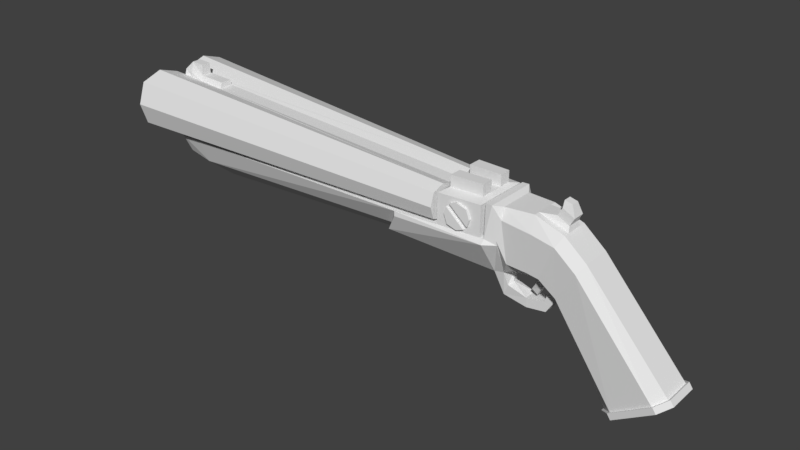 # Source: Shotgun.blend  (saved by Blender 2.80.75; exported with 4.5.12 LTS)
import bpy
from mathutils import Matrix  # noqa: F401  (used for matrix-valued properties, if any)

bpy.ops.wm.read_factory_settings(use_empty=True)
scene = bpy.context.scene
scene.name = 'Scene'

# ---- collections
col_collection_1 = bpy.data.collections.new('Collection 1'); scene.collection.children.link(col_collection_1)

# ---- materials (node trees are filled in below, after node groups)
mat_material = bpy.data.materials.new('Material')
mat_material.alpha_threshold = 0.0
mat_material.use_transparent_shadow = False
mat_material.roughness = 0.5
mat_material.line_color = (0.0, 0.0, 0.0, 1.0)

# ---- material node trees

# ---- world
world_world = bpy.data.worlds.new('World'); scene.world = world_world
world_world.color = (0.05088, 0.05088, 0.05088)
world_world.use_sun_shadow = False
world_world.sun_shadow_jitter_overblur = 0.0
world_world.cycles.sampling_method = 'MANUAL'

# ---- meshes
me_cube = bpy.data.meshes.new('Cube')
me_cube.from_pydata([(2.326, 4.079, 0.1766), (2.326, 0.6937, 0.1766), (2.353, 4.397, 0.187), (2.353, 2.38, -0.08136), (2.353, 2.38, 0.4554), (-3.384, 6.128, 0.7257), (-3.384, 6.128, 0.0278), (-3.384, 0.8821, 0.7257), (-3.384, 0.8821, 0.0278), (2.353, 0.8666, -0.01426), (2.353, 0.8666, 0.3883), (-3.384, 0.7834, 0.3767), (-3.384, 6.227, 0.3767), (-3.384, 3.505, 0.01466), (-3.384, 3.505, 0.7388), (2.353, 3.893, -0.01426), (2.353, 3.893, 0.3883), (-3.384, 3.505, 0.842), (-3.384, 3.505, -0.08852), (-3.384, 7.002, 0.3767), (-3.384, 0.007841, 0.3767), (-3.384, 1.464, 0.1052), (-3.384, 1.464, 0.6483), (-3.384, 5.546, 0.1052), (-3.384, 5.546, 0.6483), (2.326, 2.386, -0.0486), (2.326, 2.386, 0.4018), (2.326, 1.117, 0.0077), (2.326, 1.117, 0.3455), (2.326, 3.656, 0.0077), (2.326, 3.656, 0.3455), (-2.711, 4.808, -0.08395), (-2.711, 3.645, -0.3866), (-2.959, 3.645, -0.08395), (-2.959, 2.741, -0.3005), (-2.315, 3.645, -0.4743), (-2.315, 4.808, -0.08395), (3.157, 3.401, -0.07871), (5.036, 1.166, -2.137), (5.941, 1.791, -1.528), (4.615, 1.791, -0.03834), (4.155, 0.7636, -0.7845), (3.895, 0.6291, -0.6094), (4.262, 1.791, 0.2552), (3.799, 1.791, 0.4115), (3.784, 0.6291, -0.5933), (0.2914, 2.908, -0.08395), (-2.928, 3.773, -0.0882), (-2.912, 3.864, -0.08395), (-2.951, 3.682, -0.08395), (-3.173, 0.8815, 0.02606), (-3.173, 0.8817, 0.7155), (-3.173, 0.007604, 0.371), (-3.173, 0.007518, 0.3689), (-2.32, 0.8794, 0.6664), (-3.002, 0.8807, 0.6941), (-3.002, 0.8807, 0.7869), (-3.173, 0.6683, 0.8083), (-2.32, 0.6666, 0.7592), (-2.78, 0.8803, 0.6851), (-2.78, 0.6673, 0.7779), (-2.78, 0.5817, 0.9527), (-3.002, 0.5819, 0.9618), (1.479, 2.808, -0.3971), (1.687, 4.211, -0.08395), (3.458, 1.644, -0.5871), (3.354, 2.157, 0.4027), (1.481, 3.283, -0.4813), (3.15, 1.136, -0.6937), (1.692, 4.258, -0.1616), (3.15, 3.787, -0.1528), (3.15, 3.216, 0.4446), (3.256, 3.27, 0.4446), (3.307, 1.17, -0.6617), (3.32, 2.842, -0.1539), (3.313, 2.891, -0.08515), (2.326, -4.079, 0.1766), (2.326, -0.6937, 0.1766), (2.353, -4.397, 0.187), (2.353, -2.38, -0.08136), (2.353, -2.38, 0.4554), (-3.384, -6.128, 0.7257), (-3.384, -6.128, 0.0278), (-3.384, -0.8821, 0.7257), (-3.384, -0.8821, 0.0278), (2.353, -0.8666, -0.01426), (2.353, -0.8666, 0.3883), (-3.384, -0.7834, 0.3767), (-3.384, -6.227, 0.3767), (-3.384, -3.505, 0.01466), (-3.384, -3.505, 0.7388), (2.353, -3.893, -0.01426), (2.353, -3.893, 0.3883), (-3.384, -3.505, 0.842), (-3.384, -3.505, -0.08852), (-3.384, -7.002, 0.3767), (-3.384, -0.007841, 0.3767), (-3.384, -1.464, 0.1052), (-3.384, -1.464, 0.6483), (-3.384, -5.546, 0.1052), (-3.384, -5.546, 0.6483), (2.326, -2.386, -0.0486), (2.326, -2.386, 0.4018), (2.326, -1.117, 0.0077), (2.326, -1.117, 0.3455), (2.326, -3.656, 0.0077), (2.326, -3.656, 0.3455), (-2.711, -4.808, -0.08395), (-2.711, -3.645, -0.3866), (-2.959, -3.645, -0.08395), (-2.959, -2.741, -0.3005), (-2.315, -3.645, -0.4743), (-2.315, -4.808, -0.08395), (3.157, -3.401, -0.07871), (5.036, -1.262, -2.137), (5.941, -1.791, -1.528), (4.615, -1.791, -0.03834), (4.155, -0.8458, -0.7845), (3.895, -0.7151, -0.6094), (4.262, -1.791, 0.2552), (3.799, -1.791, 0.4115), (3.784, -0.7151, -0.5933), (0.2914, -2.908, -0.08395), (-2.928, -3.773, -0.0882), (-2.912, -3.864, -0.08395), (-2.951, -3.682, -0.08395), (-2.711, 0.0, -0.7636), (-3.172, 0.0, -0.09004), (-3.038, 0.0, -0.4475), (-2.315, 0.0, -0.8671), (-3.173, -0.8815, 0.02606), (-3.173, -0.8817, 0.7155), (-3.173, -0.007604, 0.371), (-3.173, -0.007518, 0.3689), (-2.32, -0.8794, 0.6664), (-3.002, -0.8807, 0.6941), (-3.002, -0.8807, 0.7869), (-3.173, -0.6683, 0.8083), (-2.32, -0.6666, 0.7592), (-2.78, -0.8803, 0.6851), (-2.78, -0.6673, 0.7779), (-2.78, -0.5817, 0.9527), (-3.002, -0.5819, 0.9618), (1.479, 0.0, -0.6926), (1.479, -2.808, -0.3971), (1.687, -4.211, -0.08395), (3.458, -1.262, -0.5871), (3.354, -2.157, 0.4027), (3.15, 0.0, -0.7051), (1.481, -3.283, -0.4813), (3.15, -1.155, -0.6937), (1.692, -4.258, -0.1616), (3.15, -3.787, -0.1528), (3.15, -3.216, 0.4446), (3.256, -3.27, 0.4446), (1.476, 0.0, -0.7803), (3.307, -1.189, -0.6617), (3.32, -2.842, -0.1539), (3.313, -2.891, -0.08515), (2.405, 3.806, -0.08133), (2.405, -3.806, -0.08133), (3.092, -3.435, -0.07893), (3.092, 3.435, -0.07893), (3.012, -2.236, 0.4503), (3.092, -3.435, 0.4092), (2.485, -2.45, 0.4485), (2.405, -3.806, 0.4068), (2.405, 3.806, 0.4068), (2.485, 2.45, 0.4485), (3.012, 2.236, 0.4503), (3.092, 3.435, 0.4092), (4.262, -1.079, 0.2552), (3.799, -1.079, 0.4115), (2.485, -0.8907, 0.4473), (3.012, -0.8126, 0.4482), (4.262, 1.079, 0.2552), (3.799, 1.079, 0.4115), (2.485, 0.8907, 0.4473), (3.012, 0.8126, 0.4482), (2.485, 2.45, 0.6273), (3.012, 2.236, 0.6291), (3.012, -2.236, 0.6291), (2.485, -2.45, 0.6273), (2.484, 0.8907, 0.6261), (3.012, -0.8126, 0.6271), (2.484, -0.8907, 0.6261), (3.012, 0.8126, 0.6271), (4.242, 0.4703, 0.629), (4.122, 0.4703, 0.6584), (4.242, -0.4703, 0.629), (4.122, -0.4703, 0.6584), (4.24, 0.7345, 0.3334), (4.31, 0.7345, 0.458), (4.049, -0.7345, 0.4306), (4.119, -0.7345, 0.5552), (4.119, 0.7345, 0.5552), (4.049, 0.7345, 0.4306), (4.24, -0.7345, 0.3334), (4.31, -0.7345, 0.458), (5.089, 1.166, -2.216), (5.24, 2.34, -2.114), (5.79, 2.802, -1.629), (5.187, 2.34, -2.036), (3.853, 2.802, 0.1803), (3.764, 2.34, -0.4382), (3.957, 2.34, -0.4653), (4.201, 2.802, 0.1111), (4.232, 2.34, -0.6601), (4.538, 2.802, -0.1627), (3.371, 2.802, 0.2377), (3.441, 2.34, -0.4222), (5.79, -2.802, -1.629), (5.187, -2.34, -2.036), (3.853, -2.802, 0.1803), (3.764, -2.34, -0.4382), (3.957, -2.34, -0.4653), (4.201, -2.802, 0.1111), (4.232, -2.34, -0.6601), (4.538, -2.802, -0.1627), (3.371, -2.802, 0.2377), (3.441, -2.34, -0.4222), (5.24, -2.34, -2.114), (5.089, -1.262, -2.216), (5.089, 0.0, -2.221), (5.994, -1.791, -1.606), (5.994, 0.0, -1.606), (5.994, 1.791, -1.606), (5.843, 2.802, -1.708), (5.843, -2.802, -1.708), (6.035, 1.944, -1.584), (5.871, 3.04, -1.694), (5.159, 2.538, -2.049), (4.996, 1.266, -2.16), (5.159, -2.537, -2.049), (4.996, -1.368, -2.16), (5.977, -1.942, -1.498), (5.977, 1.944, -1.498), (6.035, 0.0008084, -1.584), (5.053, 0.0008084, -2.251), (5.053, 1.266, -2.245), (5.814, 3.04, -1.609), (5.814, -3.038, -1.609), (6.035, -1.942, -1.584), (5.053, -1.368, -2.245), (5.217, -2.537, -2.135), (5.217, 2.538, -2.135), (5.871, -3.038, -1.694), (2.625, 3.687, 0.3101), (2.625, -3.687, 0.3101), (2.743, 3.624, 0.3512), (2.743, -3.624, 0.3512), (2.743, 3.624, -0.05516), (2.743, -3.624, -0.05516), (2.592, 3.705, -0.002487), (2.592, -3.705, -0.002487), (2.576, 3.714, 0.2532), (2.576, -3.714, 0.2532), (2.908, 3.535, 0.03827), (2.908, -3.535, 0.03827), (2.54, 3.733, 0.148), (2.54, -3.733, 0.148), (2.946, 3.514, 0.148), (2.946, -3.514, 0.148), (2.893, 3.542, 0.2985), (2.893, -3.542, 0.2985), (2.854, 3.564, -0.01623), (2.854, -3.564, -0.01623), (2.743, 3.624, -0.05516), (2.592, 3.705, -0.002487), (2.54, 3.733, 0.148), (2.576, 3.714, 0.2532), (2.854, 3.564, -0.01623), (2.625, 3.687, 0.3101), (2.743, 3.624, 0.3512), (2.893, 3.542, 0.2985), (2.946, 3.514, 0.148), (2.908, 3.535, 0.03827), (2.743, -3.624, -0.05516), (2.854, -3.564, -0.01623), (2.576, -3.714, 0.2532), (2.54, -3.733, 0.148), (2.592, -3.705, -0.002487), (2.625, -3.687, 0.3101), (2.908, -3.535, 0.03827), (2.946, -3.514, 0.148), (2.893, -3.542, 0.2985), (2.743, -3.624, 0.3512), (2.592, 3.705, -0.002487), (2.743, 3.624, -0.05516), (2.54, 3.733, 0.148), (2.576, 3.714, 0.2532), (2.854, 3.564, -0.01623), (2.743, 3.624, 0.3512), (2.625, 3.687, 0.3101), (2.893, 3.542, 0.2985), (2.946, 3.514, 0.148), (2.908, 3.535, 0.03827), (2.854, -3.564, -0.01623), (2.743, -3.624, -0.05516), (2.576, -3.714, 0.2532), (2.54, -3.733, 0.148), (2.592, -3.705, -0.002487), (2.908, -3.535, 0.03827), (2.625, -3.687, 0.3101), (2.946, -3.514, 0.148), (2.893, -3.542, 0.2985), (2.743, -3.624, 0.3512), (2.625, -3.687, 0.3101), (2.908, -3.535, 0.03827), (2.946, -3.514, 0.148), (2.893, -3.542, 0.2985), (2.743, -3.624, 0.3512), (2.743, -3.624, -0.05516), (2.854, -3.564, -0.01623), (2.576, -3.714, 0.2532), (2.54, -3.733, 0.148), (2.592, -3.705, -0.002487), (2.625, 3.687, 0.3101), (2.743, 3.624, 0.3512), (2.893, 3.542, 0.2985), (2.946, 3.514, 0.148), (2.908, 3.535, 0.03827), (2.743, 3.624, -0.05516), (2.592, 3.705, -0.002487), (2.54, 3.733, 0.148), (2.576, 3.714, 0.2532), (2.854, 3.564, -0.01623), (2.908, -3.535, 0.03827), (2.625, -3.687, 0.3101), (2.946, -3.514, 0.148), (2.893, -3.542, 0.2985), (2.743, -3.624, 0.3512), (2.854, -3.564, -0.01623), (2.743, -3.624, -0.05516), (2.576, -3.714, 0.2532), (2.54, -3.733, 0.148), (2.592, -3.705, -0.002487), (2.743, 3.624, 0.3512), (2.625, 3.687, 0.3101), (2.893, 3.542, 0.2985), (2.946, 3.514, 0.148), (2.908, 3.535, 0.03827), (2.592, 3.705, -0.002487), (2.743, 3.624, -0.05516), (2.54, 3.733, 0.148), (2.576, 3.714, 0.2532), (2.854, 3.564, -0.01623), (2.908, -3.845, 0.03827), (2.625, -3.998, 0.3101), (2.946, -3.824, 0.148), (2.893, -3.853, 0.2985), (2.743, -3.934, 0.3512), (2.854, -3.874, -0.01623), (2.743, -3.934, -0.05516), (2.576, -4.024, 0.2532), (2.54, -4.044, 0.148), (2.592, -4.015, -0.002487), (2.743, 3.624, 0.3512), (2.625, 3.687, 0.3101), (2.893, 3.542, 0.2985), (2.946, 3.514, 0.148), (2.908, 3.535, 0.03827), (2.592, 3.705, -0.002487), (2.743, 3.624, -0.05516), (2.54, 3.733, 0.148), (2.576, 3.714, 0.2532), (2.854, 3.564, -0.01623), (2.743, 3.624, 0.3512), (2.625, 3.687, 0.3101), (2.893, 3.542, 0.2985), (2.946, 3.514, 0.148), (2.908, 3.535, 0.03827), (2.592, 3.705, -0.002487), (2.743, 3.624, -0.05516), (2.54, 3.733, 0.148), (2.576, 3.714, 0.2532), (2.854, 3.564, -0.01623), (2.746, 3.837, 0.3512), (2.629, 3.901, 0.3101), (2.897, 3.756, 0.2985), (2.949, 3.728, 0.148), (2.911, 3.749, 0.03827), (2.596, 3.919, -0.002487), (2.746, 3.837, -0.05516), (2.543, 3.947, 0.148), (2.58, 3.927, 0.2532), (2.857, 3.777, -0.01623), (3.374, -0.001888, -0.8367), (3.291, -0.001888, -1.049), (3.283, 0.6978, -1.041), (3.357, 0.826, -0.864), (3.283, -0.7191, -1.041), (3.357, -0.847, -0.864), (4.034, -0.8458, -0.7025), (4.034, 0.7636, -0.7025), (3.937, 0.7653, -0.9139), (3.982, 0.7653, -1.053), (3.937, -0.8441, -0.9139), (3.982, -0.8441, -1.053), (3.663, 0.7658, -0.9502), (3.669, 0.7658, -1.097), (3.663, -0.8436, -0.9502), (3.669, -0.8436, -1.097), (3.664, 0.003262, -1.1), (3.659, 0.003262, -0.9535), (3.784, 0.6291, -0.7007), (3.895, 0.6291, -0.7168), (3.784, -0.7151, -0.7007), (3.895, -0.7151, -0.7168), (3.803, -0.02586, -0.8769), (3.71, -0.02586, -0.8134), (3.712, -0.4651, -0.8083), (3.805, -0.4651, -0.8717)], [(387, 388), (403, 404)], [(6, 19, 2, 15), (66, 209, 210, 65, 73, 74, 75, 72), (33, 34, 128, 127), (23, 29, 0, 12), (13, 25, 29, 23), (14, 26, 28, 22), (22, 28, 1, 11), (59, 55, 56, 60), (47, 18, 6, 15, 3, 46, 48), (24, 30, 26, 14), (11, 1, 27, 21), (18, 13, 23, 6), (12, 0, 30, 24), (21, 27, 25, 13), (19, 12, 24, 5), (7, 22, 11, 20), (17, 14, 22, 7), (19, 5, 16, 2), (8, 21, 13, 18), (6, 23, 12, 19), (17, 7, 51, 55, 59, 54, 10, 4), (20, 11, 21, 8), (5, 24, 14, 17), (143, 63, 67, 155), (126, 128, 34, 32), (31, 32, 34, 33, 49, 47, 48), (162, 161, 113, 37), (154, 147, 66, 72), (146, 156, 73, 65), (114, 117, 41, 38), (31, 36, 35, 32), (32, 35, 129, 126), (201, 208, 40, 39), (393, 118, 42, 394), (116, 115, 39, 40), (121, 45, 405, 407), (176, 175, 43, 44), (147, 120, 172, 176, 44, 66), (203, 209, 66, 44), (206, 203, 44, 43), (208, 206, 43, 40), (153, 154, 72, 71), (121, 146, 65, 45), (52, 51, 7, 20), (50, 53, 52, 20, 8), (5, 17, 4, 16), (9, 85, 130, 50), (50, 8, 18, 47, 49, 46, 3, 9), (131, 51, 52, 132), (55, 51, 57, 56), (131, 137, 57, 51), (58, 138, 134, 54), (54, 59, 60, 58), (60, 140, 138, 58), (62, 142, 141, 61), (57, 137, 142, 62), (60, 56, 62, 61), (56, 57, 62), (226, 227, 230, 229), (35, 36, 64, 63), (175, 171, 119, 116, 40, 43), (67, 69, 70, 68), (35, 63, 143, 129), (165, 173, 177, 168, 167, 166), (63, 64, 69, 67), (148, 68, 389, 388, 391, 150), (54, 134, 86, 10), (50, 130, 133, 53), (68, 70, 74, 73), (74, 70, 37, 75), (71, 72, 75, 37), (61, 141, 140, 60), (82, 91, 78, 95), (147, 154, 158, 157, 156, 146, 220, 219), (67, 68, 148, 155), (109, 127, 128, 110), (99, 88, 76, 105), (89, 99, 105, 101), (90, 98, 104, 102), (98, 87, 77, 104), (139, 140, 136, 135), (123, 124, 122, 79, 91, 82, 94), (100, 90, 102, 106), (87, 97, 103, 77), (94, 82, 99, 89), (88, 100, 106, 76), (97, 89, 101, 103), (95, 81, 100, 88), (83, 96, 87, 98), (93, 83, 98, 90), (95, 78, 92, 81), (84, 94, 89, 97), (82, 95, 88, 99), (93, 80, 86, 134, 139, 135, 131, 83), (96, 84, 97, 87), (81, 93, 90, 100), (143, 155, 149, 144), (126, 108, 110, 128), (107, 124, 123, 125, 109, 110, 108), (107, 108, 111, 112), (108, 126, 129, 111), (211, 115, 116, 218), (172, 120, 119, 171), (213, 120, 147, 219), (216, 119, 120, 213), (218, 116, 119, 216), (169, 178, 174, 163, 164, 170), (122, 124, 107, 112, 145, 160, 159, 64, 36, 31, 48, 46, 49, 33, 127, 109, 125), (132, 96, 83, 131), (130, 84, 96, 132, 133), (81, 92, 80, 93), (130, 85, 79, 122, 125, 123, 94, 84), (135, 136, 137, 131), (134, 138, 140, 139), (140, 141, 142, 136), (136, 142, 137), (212, 114, 234, 233), (111, 144, 145, 112), (37, 70, 69, 64, 159, 162), (149, 150, 152, 151), (111, 129, 143, 144), (144, 149, 151, 145), (150, 156, 157, 152), (157, 158, 113, 152), (153, 113, 158, 154), (162, 261, 263, 249, 247, 167, 170), (160, 260, 256, 266, 258, 248, 166), (9, 3, 15, 2, 16, 4, 10, 86, 80, 92, 78, 91, 79, 85), (187, 188, 190, 189), (161, 162, 170, 164), (113, 161, 160, 145, 151, 152), (168, 169, 170, 167), (166, 164, 163, 165), (173, 174, 178, 177), (160, 166, 167, 159), (177, 178, 186, 183), (196, 193, 194, 195), (163, 174, 184, 181), (197, 191, 192, 198), (185, 182, 181, 184), (179, 183, 186, 180), (165, 163, 181, 182), (173, 165, 182, 185), (169, 168, 179, 180), (168, 177, 183, 179), (174, 173, 185, 184), (178, 169, 180, 186), (175, 191, 197, 171), (194, 198, 189, 190), (192, 195, 188, 187), (175, 176, 196, 191), (191, 196, 195, 192), (176, 172, 193, 196), (195, 194, 190, 188), (172, 171, 197, 193), (193, 197, 198, 194), (198, 192, 187, 189), (115, 235, 236, 39), (149, 155, 148, 150), (234, 232, 239, 238, 243), (228, 224, 242, 246), (117, 217, 215, 118, 393), (217, 218, 216, 215), (118, 215, 214, 121), (215, 216, 213, 214), (121, 214, 220, 146), (214, 213, 219, 220), (114, 212, 217, 117), (212, 211, 218, 217), (200, 227, 226, 225, 224, 228, 221, 222, 223, 199), (38, 202, 231, 232), (41, 394, 42, 205, 207), (207, 205, 206, 208), (42, 45, 204, 205), (205, 204, 203, 206), (45, 65, 210, 204), (204, 210, 209, 203), (38, 41, 207, 202), (202, 207, 208, 201), (211, 212, 233, 241), (227, 200, 245, 230), (115, 211, 241, 235), (200, 199, 239, 245), (232, 231, 245, 239), (240, 236, 229, 230), (233, 234, 243, 244), (236, 235, 242, 237, 229), (235, 241, 246, 242), (241, 233, 244, 246), (114, 38, 232, 234), (231, 240, 230, 245), (221, 228, 246, 244), (224, 225, 237, 242), (225, 226, 229, 237), (156, 392, 387, 390, 73), (223, 222, 243, 238), (199, 223, 238, 239), (201, 39, 236, 240), (222, 221, 244, 243), (202, 201, 240, 231), (167, 247, 257, 261, 162, 265, 255, 259, 159), (159, 259, 253, 251, 265, 162), (166, 248, 250, 264, 262, 161, 164), (161, 262, 258, 266, 252, 254, 260, 160), (332, 334, 354, 352), (340, 341, 361, 360), (333, 332, 352, 353), (339, 340, 360, 359), (267, 268, 287, 288), (253, 268, 267, 251), (259, 269, 268, 253), (255, 270, 269, 259), (265, 271, 270, 255), (251, 267, 271, 265), (279, 280, 300, 299), (249, 273, 272, 247), (263, 274, 273, 249), (261, 275, 274, 263), (257, 276, 275, 261), (247, 272, 276, 257), (276, 272, 293, 296), (266, 278, 277, 252), (256, 279, 278, 266), (260, 280, 279, 256), (254, 281, 280, 260), (252, 277, 281, 254), (278, 279, 299, 297), (258, 283, 282, 248), (262, 284, 283, 258), (264, 285, 284, 262), (250, 286, 285, 264), (248, 282, 286, 250), (282, 283, 302, 303), (280, 281, 301, 300), (268, 269, 289, 287), (283, 284, 304, 302), (281, 277, 298, 301), (269, 270, 290, 289), (284, 285, 305, 304), (272, 273, 292, 293), (270, 271, 291, 290), (285, 286, 306, 305), (273, 274, 294, 292), (271, 267, 288, 291), (286, 282, 303, 306), (274, 275, 295, 294), (277, 278, 297, 298), (275, 276, 296, 295), (308, 309, 329, 327), (302, 308, 307, 303), (304, 309, 308, 302), (305, 310, 309, 304), (306, 311, 310, 305), (303, 307, 311, 306), (320, 321, 341, 340), (297, 313, 312, 298), (299, 314, 313, 297), (300, 315, 314, 299), (301, 316, 315, 300), (298, 312, 316, 301), (322, 323, 342, 343), (292, 318, 317, 293), (294, 319, 318, 292), (295, 320, 319, 294), (296, 321, 320, 295), (293, 317, 321, 296), (307, 308, 327, 328), (287, 323, 322, 288), (289, 324, 323, 287), (290, 325, 324, 289), (291, 326, 325, 290), (288, 322, 326, 291), (323, 324, 344, 342), (321, 317, 338, 341), (309, 310, 330, 329), (324, 325, 345, 344), (312, 313, 332, 333), (310, 311, 331, 330), (325, 326, 346, 345), (313, 314, 334, 332), (311, 307, 328, 331), (326, 322, 343, 346), (314, 315, 335, 334), (317, 318, 337, 338), (315, 316, 336, 335), (318, 319, 339, 337), (316, 312, 333, 336), (319, 320, 340, 339), (353, 352, 354, 355, 356), (348, 347, 349, 350, 351), (341, 338, 358, 361), (334, 335, 355, 354), (328, 327, 347, 348), (343, 342, 362, 363), (335, 336, 356, 355), (327, 329, 349, 347), (342, 344, 364, 362), (336, 333, 353, 356), (329, 330, 350, 349), (344, 345, 365, 364), (338, 337, 357, 358), (330, 331, 351, 350), (345, 346, 366, 365), (337, 339, 359, 357), (331, 328, 348, 351), (346, 343, 363, 366), (373, 376, 375, 374, 372), (368, 371, 370, 369, 367), (383, 382, 384, 385, 386), (378, 377, 379, 380, 381), (371, 368, 378, 381), (367, 369, 379, 377), (375, 376, 386, 385), (373, 372, 382, 383), (369, 370, 380, 379), (376, 373, 383, 386), (372, 374, 384, 382), (370, 371, 381, 380), (368, 367, 377, 378), (374, 375, 385, 384), (68, 73, 390, 389), (156, 150, 391, 392), (393, 394, 395, 397), (117, 398, 402, 403, 400, 396, 41), (397, 395, 399, 404, 401), (117, 393, 397, 398), (394, 41, 396, 395), (395, 396, 400, 399), (390, 387, 392, 401, 404, 399), (398, 397, 401, 402), (391, 402, 401, 392), (391, 388, 389, 400, 403, 402), (389, 390, 399, 400), (406, 408, 412, 409), (42, 118, 408, 406), (118, 121, 407, 408), (45, 42, 406, 405), (405, 406, 409, 410), (407, 405, 410, 411), (410, 409, 412, 411), (408, 407, 411, 412), (153, 71, 37, 113)])
me_cube.materials.append(mat_material)
me_cube.use_remesh_preserve_volume = False
me_cube.use_remesh_preserve_attributes = False
me_cube.use_mirror_vertex_groups = False
me_cube.update()

# ---- objects
ob_mesh_gun_shotgun = bpy.data.objects.new('mesh-gun-shotgun', me_cube)

# ---- transforms, parenting, visibility, modifiers, constraints
ob_mesh_gun_shotgun.location = (-1.197, 3.883e-07, 2.296)
ob_mesh_gun_shotgun.scale = (1.0, 0.133, 1.0)
ob_mesh_gun_shotgun.lock_rotations_4d = False
ob_mesh_gun_shotgun.empty_display_type = 'ARROWS'
ob_mesh_gun_shotgun.lineart.crease_threshold = 0.0

# ---- collection membership
col_collection_1.objects.link(ob_mesh_gun_shotgun)

# ---- scene / render settings (as saved in the file)
scene.frame_start = 1; scene.frame_end = 250; scene.frame_set(1)
scene.render.engine = 'BLENDER_EEVEE_NEXT'
scene.render.resolution_percentage = 50
scene.render.dither_intensity = 0.0
scene.cycles.use_denoising = False
scene.cycles.samples = 128
scene.cycles.sampling_pattern = 'TABULATED_SOBOL'
scene.cycles.use_adaptive_sampling = False
scene.cycles.use_light_tree = False
scene.cycles.blur_glossy = 0.0
scene.cycles.sample_clamp_indirect = 0.0
scene.view_settings.view_transform = 'Standard'
bpy.context.view_layer.update()

# ---- added for rendering (the .blend has no active camera and no usable light): camera, sun
cam_auto = bpy.data.cameras.new('AutoCamera')
cam_auto.lens = 50.0
cam_auto.sensor_width = 36.0
cam_auto.clip_end = 1000.0
ob_auto_camera = bpy.data.objects.new('AutoCamera', cam_auto)
scene.collection.objects.link(ob_auto_camera)
ob_auto_camera.location = (9.49611, -11.2406, 9.14501)
ob_auto_camera.rotation_euler = (1.09748, -7.21219e-08, 0.694738)
scene.camera = ob_auto_camera
light_auto_sun = bpy.data.lights.new('AutoSun', 'SUN')
light_auto_sun.energy = 3.0
light_auto_sun.angle = 0.0523599
ob_auto_sun = bpy.data.objects.new('AutoSun', light_auto_sun)
scene.collection.objects.link(ob_auto_sun)
ob_auto_sun.rotation_euler = (0.872665, 0.174533, 0.523599)
bpy.context.view_layer.update()

